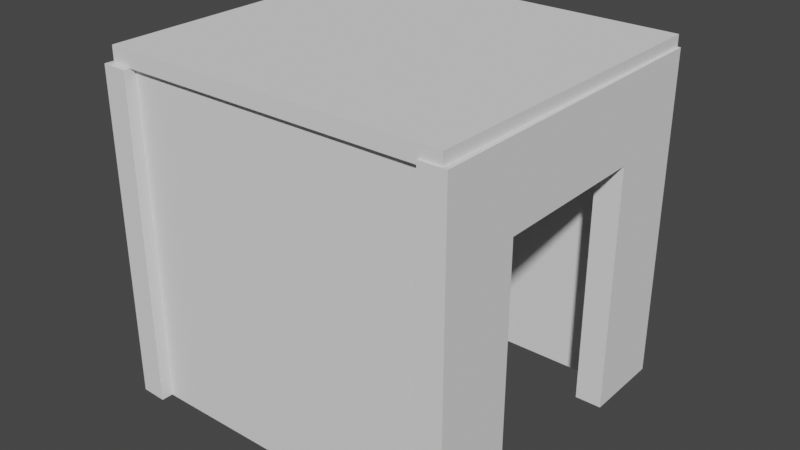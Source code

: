 # Source: house.blend  (saved by Blender 2.92.15; exported with 4.5.12 LTS)
import bpy
from mathutils import Matrix  # noqa: F401  (used for matrix-valued properties, if any)

bpy.ops.wm.read_factory_settings(use_empty=True)
scene = bpy.context.scene
scene.name = 'Scene'

# ---- collections
col_collection = bpy.data.collections.new('Collection'); scene.collection.children.link(col_collection)

# ---- world
world_world = bpy.data.worlds.new('World'); scene.world = world_world
world_world.use_nodes = True; world_world.node_tree.nodes.clear()
_N = world_world.node_tree.nodes; _L = world_world.node_tree.links
n0 = _N.new('ShaderNodeOutputWorld'); n0.name = 'World Output'; n0.location = (300, 300)
n1 = _N.new('ShaderNodeBackground'); n1.name = 'Background'; n1.location = (10, 300)
n1.inputs[0].default_value = (0.05088, 0.05088, 0.05088, 1.0)
_L.new(n1.outputs[0], n0.inputs[0])
n0.is_active_output = True
world_world.color = (0.05088, 0.05088, 0.05088)
world_world.use_sun_shadow = False
world_world.sun_shadow_jitter_overblur = 0.0

# ---- meshes
me_cube_002 = bpy.data.meshes.new('Cube.002')
me_cube_002.from_pydata([(1.0, 1.0, 1.0), (1.0, 1.0, -1.0), (1.0, -1.0, 1.0), (1.0, -1.0, -1.0), (-1.0, 1.0, 1.0), (-1.0, 1.0, -1.0), (-1.0, -1.0, 1.0), (-1.0, -1.0, -1.0), (0.8598, 24.87, 1.0), (0.8598, 24.87, -1.0), (1.019, 24.81, 1.0), (1.019, 24.81, -1.0), (0.7963, -0.1874, 1.0), (0.7963, -0.1874, -1.0), (0.9558, -0.2509, 1.0), (0.9558, -0.2509, -1.0), (-0.8669, 25.56, 1.0), (-0.8669, 25.56, -1.0), (-0.7074, 25.5, 1.0), (-0.7074, 25.5, -1.0), (-0.9303, 0.5002, 1.0), (-0.9303, 0.5002, -1.0), (-0.7709, 0.4367, 1.0), (-0.7709, 0.4367, -1.0), (1.086, 25.32, 1.031), (1.086, 25.32, -0.9687), (1.08, 23.32, 1.031), (1.08, 23.32, -0.9687), (-0.9122, 26.32, 1.031), (-0.9122, 26.32, -0.9687), (-0.9185, 24.32, 1.031), (-0.9185, 24.32, -0.9687), (1.086, 25.32, 0.03134), (-0.9185, 24.32, 0.03134), (1.08, 23.32, 0.03134), (-0.9122, 26.32, 0.03134), (0.0807, 23.82, 1.031), (0.08704, 25.82, 1.031), (-0.4126, 26.07, -0.9687), (1.086, 25.32, -0.4687), (-0.9185, 24.32, 0.5313), (1.08, 23.32, -0.4687), (-0.9122, 26.32, -0.4687), (-0.4189, 24.07, 1.031), (0.5803, 23.57, -0.9687), (0.5866, 25.57, 1.031), (0.5866, 25.57, -0.9687), (1.086, 25.32, 0.5313), (-0.9185, 24.32, -0.4687), (1.08, 23.32, 0.5313), (-0.9122, 26.32, 0.5313), (0.5803, 23.57, 1.031), (-0.4189, 24.07, -0.9687), (-0.4126, 26.07, 1.031), (0.5866, 25.57, 0.03134), (-0.4126, 26.07, 0.03134), (0.08704, 25.82, 0.5313), (-0.4189, 24.07, 0.03134), (0.5803, 23.57, 0.03134), (0.0807, 23.82, 0.5313), (0.5803, 23.57, 0.5313), (0.5803, 23.57, -0.4687), (-0.4189, 24.07, -0.4687), (-0.4126, 26.07, 0.5313), (-0.4126, 26.07, -0.4687), (0.5866, 25.57, -0.4687), (0.5866, 25.57, 0.5313), (-0.4189, 24.07, 0.5313), (-0.9005, 25.89, 1.099), (-0.9005, 25.89, 1.001), (1.083, 25.1, 1.099), (1.083, 25.1, 1.001), (-0.9674, -0.5233, 1.099), (-0.9674, -0.5233, 1.001), (1.016, -1.313, 1.099), (1.016, -1.313, 1.001)], [], [(0, 4, 6, 2), (3, 2, 6, 7), (7, 6, 4, 5), (5, 1, 3, 7), (1, 0, 2, 3), (5, 4, 0, 1), (8, 12, 14, 10), (11, 10, 14, 15), (15, 14, 12, 13), (13, 9, 11, 15), (9, 8, 10, 11), (13, 12, 8, 9), (16, 20, 22, 18), (19, 18, 22, 23), (23, 22, 20, 21), (21, 17, 19, 23), (17, 16, 18, 19), (21, 20, 16, 17), (67, 43, 30, 40), (45, 51, 26, 24), (66, 45, 24, 47), (65, 54, 32, 39), (63, 53, 37, 56), (39, 32, 34, 41), (62, 57, 33, 48), (60, 51, 36, 59), (34, 49, 60, 58), (49, 26, 51, 60), (27, 41, 61, 44), (41, 34, 58, 61), (52, 62, 48, 31), (52, 38, 64, 62), (38, 52, 31, 29), (47, 24, 26, 49), (32, 47, 49, 34), (35, 50, 63, 55), (50, 28, 53, 63), (29, 42, 64, 38), (42, 35, 55, 64), (46, 65, 39, 25), (54, 66, 47, 32), (56, 37, 45, 66), (44, 46, 25, 27), (57, 67, 40, 33), (59, 36, 43, 67), (63, 56, 59, 67), (60, 59, 56, 66), (55, 63, 67, 57), (62, 64, 55, 57), (51, 45, 37, 36), (53, 43, 36, 37), (43, 53, 28, 30), (40, 30, 28, 50), (50, 35, 33, 40), (48, 33, 35, 42), (42, 29, 31, 48), (44, 61, 65, 46), (61, 58, 54, 65), (58, 60, 66, 54), (25, 39, 41, 27), (68, 69, 71, 70), (70, 71, 75, 74), (74, 75, 73, 72), (72, 73, 69, 68), (70, 74, 72, 68), (75, 71, 69, 73)])
_uv = me_cube_002.uv_layers.new(name='UVMap')
_uv.uv.foreach_set('vector', [0.625, 0.5, 0.875, 0.5, 0.875, 0.75, 0.625, 0.75, 0.375, 0.75, 0.625, 0.75, 0.625, 1.0, 0.375, 1.0, 0.375, 0.0, 0.625, 0.0, 0.625, 0.25, 0.375, 0.25, 0.125, 0.5, 0.375, 0.5, 0.375, 0.75, 0.125, 0.75, 0.375, 0.5, 0.625, 0.5, 0.625, 0.75, 0.375, 0.75, 0.375, 0.25, 0.625, 0.25, 0.625, 0.5, 0.375, 0.5, 0.625, 0.5, 0.875, 0.5, 0.875, 0.75, 0.625, 0.75, 0.375, 0.75, 0.625, 0.75, 0.625, 1.0, 0.375, 1.0, 0.375, 0.0, 0.625, 0.0, 0.625, 0.25, 0.375, 0.25, 0.125, 0.5, 0.375, 0.5, 0.375, 0.75, 0.125, 0.75, 0.375, 0.5, 0.625, 0.5, 0.625, 0.75, 0.375, 0.75, 0.375, 0.25, 0.625, 0.25, 0.625, 0.5, 0.375, 0.5, 0.625, 0.5, 0.875, 0.5, 0.875, 0.75, 0.625, 0.75, 0.375, 0.75, 0.625, 0.75, 0.625, 1.0, 0.375, 1.0, 0.375, 0.0, 0.625, 0.0, 0.625, 0.25, 0.375, 0.25, 0.125, 0.5, 0.375, 0.5, 0.375, 0.75, 0.125, 0.75, 0.375, 0.5, 0.625, 0.5, 0.625, 0.75, 0.375, 0.75, 0.375, 0.25, 0.625, 0.25, 0.625, 0.5, 0.375, 0.5, 0.5625, 0.9375, 0.625, 0.9375, 0.625, 1.0, 0.5625, 1.0, 0.625, 0.4375, 0.625, 0.8125, 0.625, 0.75, 0.625, 0.5, 0.5625, 0.4375, 0.625, 0.4375, 0.625, 0.5, 0.5625, 0.5, 0.4375, 0.4375, 0.5, 0.4375, 0.5, 0.5, 0.4375, 0.5, 0.5625, 0.3125, 0.625, 0.3125, 0.625, 0.375, 0.5625, 0.375, 0.4375, 0.5, 0.5, 0.5, 0.5, 0.75, 0.4375, 0.75, 0.4375, 0.9375, 0.5, 0.9375, 0.5, 1.0, 0.4375, 1.0, 0.5625, 0.8125, 0.625, 0.8125, 0.625, 0.875, 0.5625, 0.875, 0.5, 0.75, 0.5625, 0.75, 0.5625, 0.8125, 0.5, 0.8125, 0.5625, 0.75, 0.625, 0.75, 0.625, 0.8125, 0.5625, 0.8125, 0.375, 0.75, 0.4375, 0.75, 0.4375, 0.8125, 0.375, 0.8125, 0.4375, 0.75, 0.5, 0.75, 0.5, 0.8125, 0.4375, 0.8125, 0.375, 0.9375, 0.4375, 0.9375, 0.4375, 1.0, 0.375, 1.0, 0.375, 0.9375, 0.375, 0.3125, 0.4375, 0.3125, 0.4375, 0.9375, 0.375, 0.3125, 0.375, 0.9375, 0.375, 1.0, 0.375, 0.25, 0.5625, 0.5, 0.625, 0.5, 0.625, 0.75, 0.5625, 0.75, 0.5, 0.5, 0.5625, 0.5, 0.5625, 0.75, 0.5, 0.75, 0.5, 0.25, 0.5625, 0.25, 0.5625, 0.3125, 0.5, 0.3125, 0.5625, 0.25, 0.625, 0.25, 0.625, 0.3125, 0.5625, 0.3125, 0.375, 0.25, 0.4375, 0.25, 0.4375, 0.3125, 0.375, 0.3125, 0.4375, 0.25, 0.5, 0.25, 0.5, 0.3125, 0.4375, 0.3125, 0.375, 0.4375, 0.4375, 0.4375, 0.4375, 0.5, 0.375, 0.5, 0.5, 0.4375, 0.5625, 0.4375, 0.5625, 0.5, 0.5, 0.5, 0.5625, 0.375, 0.625, 0.375, 0.625, 0.4375, 0.5625, 0.4375, 0.375, 0.8125, 0.375, 0.4375, 0.375, 0.5, 0.375, 0.75, 0.5, 0.9375, 0.5625, 0.9375, 0.5625, 1.0, 0.5, 1.0, 0.5625, 0.875, 0.625, 0.875, 0.625, 0.9375, 0.5625, 0.9375, 0.5625, 0.3125, 0.5625, 0.375, 0.5625, 0.875, 0.5625, 0.9375, 0.5625, 0.8125, 0.5625, 0.875, 0.5625, 0.375, 0.5625, 0.4375, 0.5, 0.3125, 0.5625, 0.3125, 0.5625, 0.9375, 0.5, 0.9375, 0.4375, 0.9375, 0.4375, 0.3125, 0.5, 0.3125, 0.5, 0.9375, 0.625, 0.8125, 0.625, 0.4375, 0.625, 0.375, 0.625, 0.875, 0.625, 0.3125, 0.625, 0.9375, 0.625, 0.875, 0.625, 0.375, 0.625, 0.9375, 0.625, 0.3125, 0.625, 0.25, 0.625, 1.0, 0.5625, 1.0, 0.625, 1.0, 0.625, 0.25, 0.5625, 0.25, 0.5625, 0.25, 0.5, 0.25, 0.5, 1.0, 0.5625, 1.0, 0.4375, 1.0, 0.5, 1.0, 0.5, 0.25, 0.4375, 0.25, 0.4375, 0.25, 0.375, 0.25, 0.375, 1.0, 0.4375, 1.0, 0.375, 0.8125, 0.4375, 0.8125, 0.4375, 0.4375, 0.375, 0.4375, 0.4375, 0.8125, 0.5, 0.8125, 0.5, 0.4375, 0.4375, 0.4375, 0.5, 0.8125, 0.5625, 0.8125, 0.5625, 0.4375, 0.5, 0.4375, 0.375, 0.5, 0.4375, 0.5, 0.4375, 0.75, 0.375, 0.75, 0.375, 0.0, 0.625, 0.0, 0.625, 0.25, 0.375, 0.25, 0.375, 0.25, 0.625, 0.25, 0.625, 0.5, 0.375, 0.5, 0.375, 0.5, 0.625, 0.5, 0.625, 0.75, 0.375, 0.75, 0.375, 0.75, 0.625, 0.75, 0.625, 1.0, 0.375, 1.0, 0.125, 0.5, 0.375, 0.5, 0.375, 0.75, 0.125, 0.75, 0.625, 0.5, 0.875, 0.5, 0.875, 0.75, 0.625, 0.75])
me_cube_002.use_remesh_preserve_volume = False
me_cube_002.use_remesh_preserve_attributes = False
me_cube_002.use_mirror_vertex_groups = False
me_cube_002.update()

# ---- objects
ob_cube_002 = bpy.data.objects.new('Cube.002', me_cube_002)

# ---- transforms, parenting, visibility, modifiers, constraints
ob_cube_002.location = (-2.7, -2.056, 0.5209)
ob_cube_002.rotation_euler = (0.0, -0.0, 7.822)
ob_cube_002.scale = (2.673, -0.2132, 2.682)
ob_cube_002.lock_rotations_4d = False
ob_cube_002.empty_display_type = 'ARROWS'
ob_cube_002.lineart.crease_threshold = 0.0

# ---- collection membership
col_collection.objects.link(ob_cube_002)

# ---- scene / render settings (as saved in the file)
scene.frame_start = 1; scene.frame_end = 250; scene.frame_set(1)
scene.render.engine = 'BLENDER_EEVEE_NEXT'
scene.cycles.use_denoising = False
scene.cycles.samples = 128
scene.cycles.sampling_pattern = 'TABULATED_SOBOL'
scene.cycles.use_adaptive_sampling = False
scene.cycles.use_light_tree = False
scene.view_settings.view_transform = 'Filmic'
bpy.context.view_layer.update()

# ---- added for rendering (the .blend has no active camera and no usable light): camera, sun
cam_auto = bpy.data.cameras.new('AutoCamera')
cam_auto.lens = 50.0
cam_auto.sensor_width = 36.0
cam_auto.clip_end = 1000.0
ob_auto_camera = bpy.data.objects.new('AutoCamera', cam_auto)
scene.collection.objects.link(ob_auto_camera)
ob_auto_camera.location = (9.29614, -13.2195, 8.11723)
ob_auto_camera.rotation_euler = (1.09748, -7.21219e-08, 0.694738)
scene.camera = ob_auto_camera
light_auto_sun = bpy.data.lights.new('AutoSun', 'SUN')
light_auto_sun.energy = 3.0
light_auto_sun.angle = 0.0523599
ob_auto_sun = bpy.data.objects.new('AutoSun', light_auto_sun)
scene.collection.objects.link(ob_auto_sun)
ob_auto_sun.rotation_euler = (0.872665, 0.174533, 0.523599)
bpy.context.view_layer.update()
